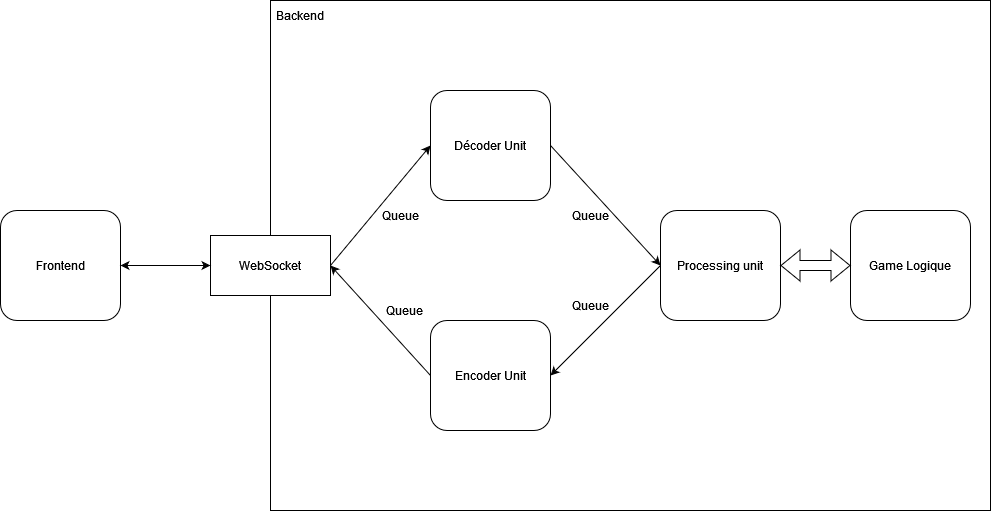

The diagram above was exported from draw.io. Its source (the exported page's mxGraphModel, read from the mxfile embedded in the PNG):
<mxGraphModel dx="1027" dy="898" grid="1" gridSize="10" guides="1" tooltips="1" connect="1" arrows="1" fold="1" page="1" pageScale="1" pageWidth="827" pageHeight="1169" math="0" shadow="0">
  <root>
    <mxCell id="0" />
    <mxCell id="1" parent="0" />
    <mxCell id="478KV7aCoBOCwyscZAWK-14" value="" style="rounded=0;whiteSpace=wrap;html=1;fillColor=none;" vertex="1" parent="1">
      <mxGeometry x="280" y="200" width="720" height="510" as="geometry" />
    </mxCell>
    <mxCell id="478KV7aCoBOCwyscZAWK-1" value="Frontend" style="rounded=1;whiteSpace=wrap;html=1;" vertex="1" parent="1">
      <mxGeometry x="10" y="410" width="120" height="110" as="geometry" />
    </mxCell>
    <mxCell id="478KV7aCoBOCwyscZAWK-4" value="WebSocket" style="rounded=0;whiteSpace=wrap;html=1;" vertex="1" parent="1">
      <mxGeometry x="220" y="435" width="120" height="60" as="geometry" />
    </mxCell>
    <mxCell id="478KV7aCoBOCwyscZAWK-5" value="" style="endArrow=classic;startArrow=classic;html=1;rounded=0;exitX=1;exitY=0.5;exitDx=0;exitDy=0;entryX=0;entryY=0.5;entryDx=0;entryDy=0;" edge="1" parent="1" source="478KV7aCoBOCwyscZAWK-1" target="478KV7aCoBOCwyscZAWK-4">
      <mxGeometry width="50" height="50" relative="1" as="geometry">
        <mxPoint x="410" y="590" as="sourcePoint" />
        <mxPoint x="460" y="540" as="targetPoint" />
      </mxGeometry>
    </mxCell>
    <mxCell id="478KV7aCoBOCwyscZAWK-6" value="Décoder Unit" style="rounded=1;whiteSpace=wrap;html=1;" vertex="1" parent="1">
      <mxGeometry x="440" y="290" width="120" height="110" as="geometry" />
    </mxCell>
    <mxCell id="478KV7aCoBOCwyscZAWK-7" value="Encoder Unit" style="rounded=1;whiteSpace=wrap;html=1;" vertex="1" parent="1">
      <mxGeometry x="440" y="520" width="120" height="110" as="geometry" />
    </mxCell>
    <mxCell id="478KV7aCoBOCwyscZAWK-8" value="" style="endArrow=classic;html=1;rounded=0;entryX=0;entryY=0.5;entryDx=0;entryDy=0;exitX=1;exitY=0.5;exitDx=0;exitDy=0;" edge="1" parent="1" source="478KV7aCoBOCwyscZAWK-4" target="478KV7aCoBOCwyscZAWK-6">
      <mxGeometry width="50" height="50" relative="1" as="geometry">
        <mxPoint x="380" y="570" as="sourcePoint" />
        <mxPoint x="430" y="520" as="targetPoint" />
      </mxGeometry>
    </mxCell>
    <mxCell id="478KV7aCoBOCwyscZAWK-9" value="" style="endArrow=classic;html=1;rounded=0;entryX=1;entryY=0.5;entryDx=0;entryDy=0;exitX=0;exitY=0.5;exitDx=0;exitDy=0;" edge="1" parent="1" source="478KV7aCoBOCwyscZAWK-7" target="478KV7aCoBOCwyscZAWK-4">
      <mxGeometry width="50" height="50" relative="1" as="geometry">
        <mxPoint x="380" y="570" as="sourcePoint" />
        <mxPoint x="430" y="520" as="targetPoint" />
      </mxGeometry>
    </mxCell>
    <mxCell id="478KV7aCoBOCwyscZAWK-11" value="Processing unit" style="rounded=1;whiteSpace=wrap;html=1;" vertex="1" parent="1">
      <mxGeometry x="670" y="410" width="120" height="110" as="geometry" />
    </mxCell>
    <mxCell id="478KV7aCoBOCwyscZAWK-12" value="" style="endArrow=classic;html=1;rounded=0;exitX=1;exitY=0.5;exitDx=0;exitDy=0;entryX=0;entryY=0.5;entryDx=0;entryDy=0;" edge="1" parent="1" source="478KV7aCoBOCwyscZAWK-6" target="478KV7aCoBOCwyscZAWK-11">
      <mxGeometry width="50" height="50" relative="1" as="geometry">
        <mxPoint x="660" y="570" as="sourcePoint" />
        <mxPoint x="710" y="520" as="targetPoint" />
      </mxGeometry>
    </mxCell>
    <mxCell id="478KV7aCoBOCwyscZAWK-13" value="" style="endArrow=classic;html=1;rounded=0;entryX=1;entryY=0.5;entryDx=0;entryDy=0;exitX=0;exitY=0.5;exitDx=0;exitDy=0;" edge="1" parent="1" source="478KV7aCoBOCwyscZAWK-11" target="478KV7aCoBOCwyscZAWK-7">
      <mxGeometry width="50" height="50" relative="1" as="geometry">
        <mxPoint x="820" y="720" as="sourcePoint" />
        <mxPoint x="720" y="610" as="targetPoint" />
      </mxGeometry>
    </mxCell>
    <mxCell id="478KV7aCoBOCwyscZAWK-15" value="Backend" style="text;html=1;strokeColor=none;fillColor=none;align=center;verticalAlign=middle;whiteSpace=wrap;rounded=0;" vertex="1" parent="1">
      <mxGeometry x="280" y="200" width="60" height="30" as="geometry" />
    </mxCell>
    <mxCell id="478KV7aCoBOCwyscZAWK-16" value="Game Logique" style="rounded=1;whiteSpace=wrap;html=1;" vertex="1" parent="1">
      <mxGeometry x="860" y="410" width="120" height="110" as="geometry" />
    </mxCell>
    <mxCell id="478KV7aCoBOCwyscZAWK-17" value="" style="shape=flexArrow;endArrow=classic;startArrow=classic;html=1;rounded=0;exitX=1;exitY=0.5;exitDx=0;exitDy=0;entryX=0;entryY=0.5;entryDx=0;entryDy=0;" edge="1" parent="1" source="478KV7aCoBOCwyscZAWK-11" target="478KV7aCoBOCwyscZAWK-16">
      <mxGeometry width="100" height="100" relative="1" as="geometry">
        <mxPoint x="750" y="630" as="sourcePoint" />
        <mxPoint x="850" y="530" as="targetPoint" />
      </mxGeometry>
    </mxCell>
    <mxCell id="478KV7aCoBOCwyscZAWK-18" value="Queue" style="text;html=1;strokeColor=none;fillColor=none;align=center;verticalAlign=middle;whiteSpace=wrap;rounded=0;" vertex="1" parent="1">
      <mxGeometry x="380" y="400" width="60" height="30" as="geometry" />
    </mxCell>
    <mxCell id="478KV7aCoBOCwyscZAWK-19" value="Queue" style="text;html=1;strokeColor=none;fillColor=none;align=center;verticalAlign=middle;whiteSpace=wrap;rounded=0;" vertex="1" parent="1">
      <mxGeometry x="570" y="400" width="60" height="30" as="geometry" />
    </mxCell>
    <mxCell id="478KV7aCoBOCwyscZAWK-20" value="Queue" style="text;html=1;strokeColor=none;fillColor=none;align=center;verticalAlign=middle;whiteSpace=wrap;rounded=0;" vertex="1" parent="1">
      <mxGeometry x="384" y="495" width="60" height="30" as="geometry" />
    </mxCell>
    <mxCell id="478KV7aCoBOCwyscZAWK-21" value="Queue" style="text;html=1;strokeColor=none;fillColor=none;align=center;verticalAlign=middle;whiteSpace=wrap;rounded=0;" vertex="1" parent="1">
      <mxGeometry x="570" y="490" width="60" height="30" as="geometry" />
    </mxCell>
  </root>
</mxGraphModel>